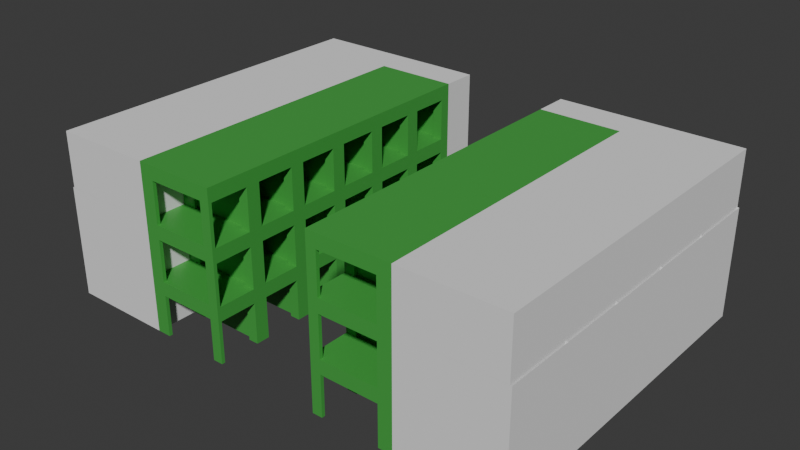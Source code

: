 # Source: pods_modular_version_B-medium24.blend  (saved by Blender 5.1.29; exported with 4.5.12 LTS)
import bpy
from mathutils import Matrix  # noqa: F401  (used for matrix-valued properties, if any)

bpy.ops.wm.read_factory_settings(use_empty=True)
scene = bpy.context.scene
scene.name = 'Scene'

# ---- collections
col_collection = bpy.data.collections.new('Collection'); scene.collection.children.link(col_collection)
col_pody = bpy.data.collections.new('pody'); col_collection.children.link(col_pody)
col_hydraulika_i_wentylacja = bpy.data.collections.new('hydraulika i wentylacja'); col_collection.children.link(col_hydraulika_i_wentylacja)
col_elektryka = bpy.data.collections.new('elektryka'); col_collection.children.link(col_elektryka)
col_toalety = bpy.data.collections.new('toalety'); col_collection.children.link(col_toalety)

# ---- materials (node trees are filled in below, after node groups)
mat_a1_material = bpy.data.materials.new('A1-material')
mat_a1_material.use_backface_culling = True
mat_a1_material_001 = bpy.data.materials.new('A1-material.001')
mat_a1_material_001.use_backface_culling = True

# ---- material node trees
mat_a1_material.use_nodes = True; mat_a1_material.node_tree.nodes.clear()
_N = mat_a1_material.node_tree.nodes; _L = mat_a1_material.node_tree.links
n0 = _N.new('ShaderNodeBsdfPrincipled'); n0.name = 'Principled BSDF'; n0.location = (-200, 100)
n0.inputs[0].default_value = (0.05952, 0.3817, 0.06072, 1.0)
n1 = _N.new('ShaderNodeOutputMaterial'); n1.name = 'Material Output'; n1.location = (200, 100)
_L.new(n0.outputs[0], n1.inputs[0])
n1.is_active_output = True
mat_a1_material_001.use_nodes = True; mat_a1_material_001.node_tree.nodes.clear()
_N = mat_a1_material_001.node_tree.nodes; _L = mat_a1_material_001.node_tree.links
n0 = _N.new('ShaderNodeBsdfPrincipled'); n0.name = 'Principled BSDF'; n0.location = (-200, 100)
n0.inputs[0].default_value = (0.05952, 0.3817, 0.06072, 1.0)
n0.inputs[4].default_value = 0.6
n1 = _N.new('ShaderNodeOutputMaterial'); n1.name = 'Material Output'; n1.location = (200, 100)
_L.new(n0.outputs[0], n1.inputs[0])
n1.is_active_output = True

# ---- world
world_world = bpy.data.worlds.new('World'); scene.world = world_world
world_world.use_nodes = True; world_world.node_tree.nodes.clear()
_N = world_world.node_tree.nodes; _L = world_world.node_tree.links
n0 = _N.new('ShaderNodeOutputWorld'); n0.name = 'World Output'; n0.location = (200, 100)
n1 = _N.new('ShaderNodeBackground'); n1.name = 'Background'; n1.location = (-200, 100)
n1.inputs[0].default_value = (0.05088, 0.05088, 0.05088, 1.0)
_L.new(n1.outputs[0], n0.inputs[0])
n0.is_active_output = True
world_world.color = (0.05088, 0.05088, 0.05088)
world_world.sun_shadow_jitter_overblur = 0.0

# ---- meshes
me_cube_001 = bpy.data.meshes.new('Cube.001')
me_cube_001.from_pydata([(0.4099, 1.3, 1.6), (0.0, 0.0, 1.192), (-2.861e-06, 1.3, 1.6), (-2.861e-06, -4.768e-07, 1.6), (2.4, 0.0, 1.492), (0.4099, -4.768e-07, 1.6), (2.4, 1.3, 1.6), (2.4, -4.768e-07, 1.6), (0.4099, 0.0, 1.492), (0.0, 1.3, 1.192), (0.08, 1.3, 1.192), (0.4099, 1.3, 1.492), (2.4, 1.3, 1.492), (-2.861e-06, 1.5, 1.6), (0.4099, 1.5, 1.6), (2.4, 1.5, 1.6), (0.0, 1.5, 1.192), (2.4, 1.5, 1.492), (0.0, 1.5, 1.192e-07), (0.0, 1.3, 1.192e-07), (0.4099, 1.5, 1.192e-07), (0.4099, 1.3, 1.192e-07), (2.4, 1.5, 1.192e-07), (2.105, 0.0, 0.0), (0.08, 1.3, 1.192e-07), (0.4099, 1.3, 1.192), (2.4, 1.3, 1.192), (0.7398, 1.206, 1.492), (2.4, 1.206, 1.492), (0.4099, 1.198, 1.192), (0.4099, 1.198, 1.492), (2.4, 1.198, 1.492), (2.4, 1.198, 1.192), (2.4, 0.09837, 1.492), (2.4, 0.1, 1.192), (0.4099, 0.0, 1.192), (0.4099, 0.1, 1.192), (2.4, 0.0, 1.192), (0.7398, 0.1, 1.492), (2.105, 0.0, 1.192), (2.105, 1.3, 1.192e-07), (2.105, 1.3, 1.192), (2.105, 1.198, 1.192), (2.105, 0.1, 1.192), (2.4, 1.3, 1.192e-07), (2.105, 1.198, 0.0), (2.4, 1.198, 0.0), (2.4, 0.0, 0.0), (2.4, 0.1, 0.0), (2.105, 0.1, 0.0), (2.105, 0.1, 1.492), (2.105, 1.198, 1.492), (2.4, 1.5, 1.192), (0.0, 0.1, 1.192), (0.0, 0.1, 0.0), (0.0, 0.0, 0.0), (0.4099, 0.1, 0.0), (0.4099, 0.0, 0.0), (0.0, 1.198, 1.192), (0.08, 1.198, 1.192), (0.08, 1.3, 3.576e-07), (2.384e-07, 1.3, 2.384e-07), (0.4099, 1.3, 1.192e-07), (0.4099, 1.198, 1.192e-07), (2.384e-07, 1.198, 1.192e-07), (0.08, 1.198, 1.192e-07)], [], [(9, 58, 53, 1, 3, 2), (2, 3, 5, 0), (0, 5, 7, 6), (5, 3, 1, 35, 8), (6, 7, 4, 28, 12), (5, 8, 4, 7), (1, 53, 54, 55), (15, 6, 12, 17), (14, 0, 6, 15), (13, 2, 0, 14), (16, 9, 2, 13), (9, 16, 18, 19), (60, 62, 63, 65), (18, 24, 19), (21, 20, 22, 44, 40), (24, 18, 20, 21), (41, 25, 21, 40), (52, 26, 44, 22), (61, 60, 65, 64), (14, 15, 22, 20), (26, 12, 31, 32), (36, 29, 27, 38), (51, 30, 29, 42), (42, 41, 40, 45), (12, 11, 30, 51, 31), (18, 13, 14, 20), (34, 33, 4, 37), (34, 37, 47, 48), (50, 43, 36, 38), (35, 39, 37, 4, 8), (25, 41, 42, 29), (40, 44, 46, 45), (26, 32, 46, 44), (32, 42, 45, 46), (41, 26, 44, 40), (36, 43, 39, 35), (49, 48, 47, 23), (39, 43, 49, 23), (37, 39, 23, 47), (43, 34, 48, 49), (50, 33, 31, 51), (31, 32, 42, 51), (51, 50, 38, 27), (33, 34, 32, 31), (43, 50, 51, 42), (34, 43, 42, 32), (17, 12, 26, 52), (29, 36, 53, 58, 59), (54, 56, 57, 55), (36, 35, 57, 56), (53, 36, 56, 54), (35, 1, 55, 57), (59, 58, 64, 65), (10, 25, 62, 60), (9, 10, 60, 61), (29, 59, 65, 63), (25, 29, 63, 62), (58, 9, 61, 64)])
_uv = me_cube_001.uv_layers.new(name='UVMap')
_uv.uv.foreach_set('vector', [0.5, 0.0, 0.5312, 0.0, 0.5625, 0.0, 0.625, 0.0, 0.625, 0.25, 0.5, 0.25, 0.5, 0.25, 0.625, 0.25, 0.625, 0.5, 0.5, 0.5, 0.5, 0.5, 0.625, 0.5, 0.625, 0.5, 0.5, 0.5, 0.625, 0.5, 0.875, 0.5, 0.875, 0.75, 0.6861, 0.8723, 0.625, 0.5666, 0.5, 0.5, 0.625, 0.5, 0.625, 0.5666, 0.5103, 0.5666, 0.5, 0.5666, 0.625, 0.5, 0.625, 0.5666, 0.625, 0.5666, 0.625, 0.5, 0.625, 0.0, 0.5625, 0.0, 0.5625, 0.0, 0.625, 0.0, 0.4375, 0.5, 0.5, 0.5, 0.5, 0.5666, 0.4375, 0.5666, 0.4375, 0.5, 0.5, 0.5, 0.5, 0.5, 0.4375, 0.5, 0.4375, 0.25, 0.5, 0.25, 0.5, 0.5, 0.4375, 0.5, 0.4375, 0.0, 0.5, 0.0, 0.5, 0.25, 0.4375, 0.25, 0.5, 0.0, 0.4375, 0.0, 0.4375, 0.0, 0.5, 0.0, 0.5306, 0.9029, 0.5, 0.5666, 0.5433, 0.9004, 0.5373, 0.4502, 0.4528, 0.9181, 0.5306, 0.9029, 0.5, 0.0, 0.5, 0.5666, 0.4375, 0.5666, 0.4375, 0.5666, 0.5, 0.5666, 0.5, 0.5666, 0.5306, 0.9029, 0.4528, 0.9181, 0.4375, 0.5666, 0.5, 0.5666, 0.5, 0.5666, 0.5, 0.5666, 0.5, 0.5666, 0.5, 0.5666, 0.4375, 0.5666, 0.5, 0.5666, 0.5, 0.5666, 0.4375, 0.5666, 0.5, 0.0, 0.5306, 0.9029, 0.5373, 0.4502, 0.5312, 0.0, 0.4375, 0.5, 0.4375, 0.5, 0.4375, 0.5666, 0.4375, 0.5666, 0.5, 0.5666, 0.5, 0.5666, 0.5, 0.5666, 0.5, 0.5666, 0.6147, 0.8863, 0.5433, 0.9004, 0.5103, 0.5666, 0.5676, 0.5666, 0.5, 0.5666, 0.5, 0.5666, 0.5, 0.5666, 0.5, 0.5666, 0.5, 0.5666, 0.5, 0.5666, 0.5, 0.5666, 0.5, 0.5666, 0.0, 0.0, 0.0, 0.0, 0.0, 0.0, 0.0, 0.0, 0.0, 0.0, 0.4528, 0.9181, 0.4375, 0.25, 0.4375, 0.5, 0.4375, 0.5666, 0.5, 0.5666, 0.5, 0.5666, 0.5, 0.5666, 0.5, 0.5666, 0.5, 0.5666, 0.5, 0.5666, 0.5, 0.5666, 0.5, 0.5666, 0.5, 0.5666, 0.5, 0.5666, 0.5, 0.5666, 0.5, 0.5666, 0.5, 0.5666, 0.5, 0.5666, 0.5, 0.5666, 0.625, 0.5666, 0.625, 0.5666, 0.5, 0.5666, 0.5, 0.5666, 0.5, 0.5666, 0.5, 0.5666, 0.5, 0.5666, 0.5, 0.5666, 0.5, 0.5666, 0.5, 0.5666, 0.5, 0.5666, 0.5, 0.5666, 0.5, 0.5666, 0.5, 0.5666, 0.5, 0.5666, 0.5, 0.5666, 0.5, 0.5666, 0.5, 0.5666, 0.0, 0.0, 0.0, 0.0, 0.0, 0.0, 0.0, 0.0, 0.5, 0.5666, 0.5, 0.5666, 0.5, 0.5666, 0.5, 0.5666, 0.5, 0.5666, 0.5, 0.5666, 0.5, 0.5666, 0.5, 0.5666, 0.5, 0.5666, 0.5, 0.5666, 0.5, 0.5666, 0.5, 0.5666, 0.5, 0.5666, 0.5, 0.5666, 0.5, 0.5666, 0.5, 0.5666, 0.5, 0.5666, 0.5, 0.5666, 0.5, 0.5666, 0.5, 0.5666, 0.0, 0.0, 0.0, 0.0, 0.0, 0.0, 0.0, 0.0, 0.5, 0.5666, 0.5, 0.5666, 0.5, 0.5666, 0.5, 0.5666, 0.5, 0.5666, 0.5, 0.5666, 0.5676, 0.5666, 0.5103, 0.5666, 0.0, 0.0, 0.0, 0.0, 0.0, 0.0, 0.0, 0.0, 0.5, 0.5666, 0.5, 0.5666, 0.5, 0.5666, 0.5, 0.5666, 0.5, 0.5666, 0.5, 0.5666, 0.5, 0.5666, 0.5, 0.5666, 0.4375, 0.5666, 0.5, 0.5666, 0.5, 0.5666, 0.4375, 0.5666, 0.5433, 0.9004, 0.6147, 0.8863, 0.5625, 0.0, 0.5312, 0.0, 0.5373, 0.4502, 0.5625, 0.0, 0.6147, 0.8863, 0.6861, 0.8723, 0.625, 0.0, 0.5, 0.5666, 0.5, 0.5666, 0.5, 0.5666, 0.5, 0.5666, 0.5625, 0.0, 0.6147, 0.8863, 0.6147, 0.8863, 0.5625, 0.0, 0.6861, 0.8723, 0.875, 0.75, 0.875, 0.75, 0.6861, 0.8723, 0.5373, 0.4502, 0.5312, 0.0, 0.5312, 0.0, 0.5373, 0.4502, 0.0, 0.0, 0.0, 0.0, 0.0, 0.0, 0.0, 0.0, 0.0, 0.0, 0.0, 0.0, 0.0, 0.0, 0.0, 0.0, 0.5433, 0.9004, 0.5373, 0.4502, 0.5373, 0.4502, 0.5433, 0.9004, 0.5, 0.5666, 0.5, 0.5666, 0.5, 0.5666, 0.5, 0.5666, 0.5312, 0.0, 0.5, 0.0, 0.5, 0.0, 0.5312, 0.0])
me_cube_001.materials.append(mat_a1_material)
me_cube_001.materials.append(mat_a1_material_001)
me_cube_001.materials.append(None)
me_cube_001.update()
me_cube = bpy.data.meshes.new('Cube')
me_cube.from_pydata([(-2.0, -2.0, 0.0), (-2.0, -2.0, 2.0), (-2.0, -2.384e-07, 0.0), (-2.0, -2.384e-07, 2.0), (0.0, -2.0, 0.0), (0.0, -2.0, 2.0), (0.0, -2.384e-07, 0.0), (0.0, -2.384e-07, 2.0), (-2.0, -2.0, 1.333), (-2.0, -2.384e-07, 1.333), (-5.9, -2.0, 1.333), (-5.9, -2.0, 2.0), (-5.9, -2.384e-07, 2.0), (-5.9, -2.384e-07, 1.333)], [], [(1, 3, 12, 11), (2, 9, 3, 7, 6), (6, 7, 5, 4), (4, 5, 1, 8, 0), (2, 6, 4, 0), (7, 3, 1, 5), (0, 8, 9, 2), (10, 11, 12, 13), (3, 9, 13, 12), (9, 8, 10, 13), (8, 1, 11, 10)])
_uv = me_cube.uv_layers.new(name='UVMap')
_uv.uv.foreach_set('vector', [0.875, 0.75, 0.875, 0.5, 0.875, 0.5, 0.875, 0.75, 0.375, 0.25, 0.5, 0.25, 0.625, 0.25, 0.625, 0.5, 0.375, 0.5, 0.375, 0.5, 0.625, 0.5, 0.625, 0.75, 0.375, 0.75, 0.375, 0.75, 0.625, 0.75, 0.625, 1.0, 0.5, 1.0, 0.375, 1.0, 0.125, 0.5, 0.375, 0.5, 0.375, 0.75, 0.125, 0.75, 0.625, 0.5, 0.875, 0.5, 0.875, 0.75, 0.625, 0.75, 0.375, 0.0, 0.5, 0.0, 0.5, 0.25, 0.375, 0.25, 0.5, 0.0, 0.625, 0.0, 0.625, 0.25, 0.5, 0.25, 0.625, 0.25, 0.5, 0.25, 0.5, 0.25, 0.625, 0.25, 0.5, 0.25, 0.5, 0.0, 0.5, 0.0, 0.5, 0.25, 0.5, 1.0, 0.625, 1.0, 0.625, 1.0, 0.5, 1.0])
me_cube.update()
me_cube_002 = bpy.data.meshes.new('Cube.002')
me_cube_002.from_pydata([(0.0, -2.0, 0.0), (0.0, -2.0, 2.0), (0.0, 0.0, 0.0), (0.0, 0.0, 2.0), (2.0, -2.0, 0.0), (2.0, -2.0, 2.0), (2.0, 0.0, 0.0), (2.0, 0.0, 2.0)], [], [(0, 1, 3, 2), (2, 3, 7, 6), (6, 7, 5, 4), (4, 5, 1, 0), (2, 6, 4, 0), (7, 3, 1, 5)])
_uv = me_cube_002.uv_layers.new(name='UVMap')
_uv.uv.foreach_set('vector', [0.375, 0.0, 0.625, 0.0, 0.625, 0.25, 0.375, 0.25, 0.375, 0.25, 0.625, 0.25, 0.625, 0.5, 0.375, 0.5, 0.375, 0.5, 0.625, 0.5, 0.625, 0.75, 0.375, 0.75, 0.375, 0.75, 0.625, 0.75, 0.625, 1.0, 0.375, 1.0, 0.125, 0.5, 0.375, 0.5, 0.375, 0.75, 0.125, 0.75, 0.625, 0.5, 0.875, 0.5, 0.875, 0.75, 0.625, 0.75])
me_cube_002.update()
me_cube_004 = bpy.data.meshes.new('Cube.004')
me_cube_004.from_pydata([(2.0, -10.0, 0.0), (2.0, -10.0, 3.2), (0.0, -10.0, 0.0), (0.0, -10.0, 3.2), (2.0, -8.0, 0.0), (2.0, -8.0, 3.2), (0.0, -8.0, 0.0), (0.0, -8.05, 0.0), (2.0, -8.05, 3.2), (0.0, -8.05, 3.2), (2.0, -8.05, 0.0), (0.0, -8.0, 3.2), (1.95, -10.0, 0.0), (1.95, -10.0, 3.2), (1.95, -8.05, 0.0), (1.95, -8.05, 3.2)], [], [(7, 2, 3, 9), (12, 0, 1, 13), (14, 12, 2, 7), (6, 4, 5, 11), (14, 12, 0, 10), (14, 15, 8, 10), (4, 6, 7, 14, 10), (5, 4, 10, 8), (11, 5, 8, 15, 9), (6, 11, 9, 7), (7, 9, 15, 14), (9, 3, 13, 15), (2, 12, 13, 3), (15, 13, 12, 14), (1, 8, 10, 0)])
_uv = me_cube_004.uv_layers.new(name='UVMap')
_uv.uv.foreach_set('vector', [0.375, 0.7043, 0.375, 0.75, 0.625, 0.75, 0.625, 0.7043, 0.375, 0.875, 0.375, 1.0, 0.625, 1.0, 0.625, 0.875, 0.25, 0.7043, 0.25, 0.75, 0.375, 0.75, 0.375, 0.7043, 0.375, 0.7, 0.125, 0.7, 0.875, 0.7, 0.625, 0.7, 0.75, 0.7043, 0.75, 0.75, 0.875, 0.75, 0.875, 0.7043, 0.25, 0.7, 0.75, 0.7, 0.875, 0.7, 0.125, 0.7, 0.125, 0.7, 0.375, 0.7, 0.375, 0.7, 0.25, 0.7, 0.125, 0.7, 0.875, 0.7, 0.125, 0.7, 0.125, 0.7, 0.875, 0.7, 0.625, 0.7, 0.875, 0.7, 0.875, 0.7, 0.75, 0.7, 0.625, 0.7, 0.375, 0.7, 0.625, 0.7, 0.625, 0.7, 0.375, 0.7, 0.375, 0.7, 0.625, 0.7, 0.75, 0.7, 0.25, 0.7, 0.625, 0.7043, 0.625, 0.75, 0.75, 0.75, 0.75, 0.7043, 0.375, 0.75, 0.375, 0.875, 0.625, 0.875, 0.625, 0.75, 0.75, 0.7043, 0.75, 0.75, 0.75, 0.75, 0.75, 0.7043, 0.0, 0.0, 0.0, 0.0, 0.0, 0.0, 0.0, 0.0])
me_cube_004.update()

# ---- objects
ob_pod = bpy.data.objects.new('pod', me_cube_001)
ob_pod_001 = bpy.data.objects.new('pod.001', me_cube_001)
ob_pod_002 = bpy.data.objects.new('pod.002', me_cube_001)
ob_pod_003 = bpy.data.objects.new('pod.003', me_cube_001)
ob_pod_004 = bpy.data.objects.new('pod.004', me_cube_001)
ob_pod_005 = bpy.data.objects.new('pod.005', me_cube_001)
ob_pod_006 = bpy.data.objects.new('pod.006', me_cube_001)
ob_pod_007 = bpy.data.objects.new('pod.007', me_cube_001)
ob_pod_008 = bpy.data.objects.new('pod.008', me_cube_001)
ob_pod_009 = bpy.data.objects.new('pod.009', me_cube_001)
ob_pod_010 = bpy.data.objects.new('pod.010', me_cube_001)
ob_pod_011 = bpy.data.objects.new('pod.011', me_cube_001)
ob_pod_012 = bpy.data.objects.new('pod.012', me_cube_001)
ob_pod_013 = bpy.data.objects.new('pod.013', me_cube_001)
ob_pod_014 = bpy.data.objects.new('pod.014', me_cube_001)
ob_pod_015 = bpy.data.objects.new('pod.015', me_cube_001)
ob_pod_016 = bpy.data.objects.new('pod.016', me_cube_001)
ob_pod_017 = bpy.data.objects.new('pod.017', me_cube_001)
ob_pod_018 = bpy.data.objects.new('pod.018', me_cube_001)
ob_pod_019 = bpy.data.objects.new('pod.019', me_cube_001)
ob_pod_020 = bpy.data.objects.new('pod.020', me_cube_001)
ob_pod_021 = bpy.data.objects.new('pod.021', me_cube_001)
ob_pod_022 = bpy.data.objects.new('pod.022', me_cube_001)
ob_pod_023 = bpy.data.objects.new('pod.023', me_cube_001)
ob_pod_024 = bpy.data.objects.new('pod.024', me_cube_001)
ob_pod_025 = bpy.data.objects.new('pod.025', me_cube_001)
ob_pod_026 = bpy.data.objects.new('pod.026', me_cube_001)
ob_pod_027 = bpy.data.objects.new('pod.027', me_cube_001)
ob_pod_028 = bpy.data.objects.new('pod.028', me_cube_001)
ob_pod_029 = bpy.data.objects.new('pod.029', me_cube_001)
ob_pod_030 = bpy.data.objects.new('pod.030', me_cube_001)
ob_pod_031 = bpy.data.objects.new('pod.031', me_cube_001)
ob_pod_032 = bpy.data.objects.new('pod.032', me_cube_001)
ob_pod_033 = bpy.data.objects.new('pod.033', me_cube_001)
ob_pod_034 = bpy.data.objects.new('pod.034', me_cube_001)
ob_pod_035 = bpy.data.objects.new('pod.035', me_cube_001)
ob_przestrze__na_hydraulik__i_wentylacj = bpy.data.objects.new('przestrzeń na hydraulikę i wentylację', me_cube)
ob_przestrze__na_hydraulik__i_wentylacj__001 = bpy.data.objects.new('przestrzeń na hydraulikę i wentylację.001', me_cube)
ob_przestrze__na_elektryk = bpy.data.objects.new('przestrzeń na elektrykę', me_cube_002)
ob_przestrze__na_elektryk__001 = bpy.data.objects.new('przestrzeń na elektrykę.001', me_cube_002)
ob_przestrze__na_toalety_002 = bpy.data.objects.new('przestrzeń na toalety.002', me_cube_004)
ob_przestrze__na_toalety_003 = bpy.data.objects.new('przestrzeń na toalety.003', me_cube_004)
ob_przestrze__na_toalety_001 = bpy.data.objects.new('przestrzeń na toalety.001', me_cube_004)
ob_przestrze__na_toalety_004 = bpy.data.objects.new('przestrzeń na toalety.004', me_cube_004)
ob_przestrze__na_toalety_005 = bpy.data.objects.new('przestrzeń na toalety.005', me_cube_004)
ob_przestrze__na_toalety_006 = bpy.data.objects.new('przestrzeń na toalety.006', me_cube_004)
ob_przestrze__na_toalety_007 = bpy.data.objects.new('przestrzeń na toalety.007', me_cube_004)
ob_przestrze__na_toalety_008 = bpy.data.objects.new('przestrzeń na toalety.008', me_cube_004)
ob_przestrze__na_toalety_009 = bpy.data.objects.new('przestrzeń na toalety.009', me_cube_004)
ob_przestrze__na_toalety_010 = bpy.data.objects.new('przestrzeń na toalety.010', me_cube_004)

# ---- transforms, parenting, visibility, modifiers, constraints
ob_pod.location = (0.0, 0.0, 0.0)
ob_pod_001.location = (0.0, 1.5, 0.0)
ob_pod_002.location = (0.0, 3.0, -1.49e-08)
ob_pod_003.location = (2.861e-06, 4.5, 1.192e-07)
ob_pod_004.location = (2.861e-06, 6.0, 1.192e-07)
ob_pod_005.location = (2.861e-06, 7.5, 1.192e-07)
ob_pod_006.location = (-2.861e-06, 0.0, 1.6)
ob_pod_007.location = (-2.861e-06, 1.5, 1.6)
ob_pod_008.location = (-2.861e-06, 3.0, 1.6)
ob_pod_009.location = (0.0, 4.5, 1.6)
ob_pod_010.location = (0.0, 6.0, 1.6)
ob_pod_011.location = (0.0, 7.5, 1.6)
ob_pod_012.location = (-2.861e-06, 0.0, 3.2)
ob_pod_013.location = (-2.861e-06, 1.5, 3.2)
ob_pod_014.location = (-2.861e-06, 3.0, 3.2)
ob_pod_015.location = (0.0, 4.5, 3.2)
ob_pod_016.location = (0.0, 6.0, 3.2)
ob_pod_017.location = (0.0, 7.5, 3.2)
ob_pod_018.location = (7.89, 0.0, 0.0)
ob_pod_018.scale = (-1.0, 1.0, 1.0)
ob_pod_019.location = (7.89, 1.5, 0.0)
ob_pod_019.scale = (-1.0, 1.0, 1.0)
ob_pod_020.location = (7.89, 3.0, 0.0)
ob_pod_020.scale = (-1.0, 1.0, 1.0)
ob_pod_021.location = (7.89, 4.5, 1.192e-07)
ob_pod_021.scale = (-1.0, 1.0, 1.0)
ob_pod_022.location = (7.89, 6.0, 1.192e-07)
ob_pod_022.scale = (-1.0, 1.0, 1.0)
ob_pod_023.location = (7.89, 7.5, 1.192e-07)
ob_pod_023.scale = (-1.0, 1.0, 1.0)
ob_pod_024.location = (7.89, 0.0, 1.6)
ob_pod_024.scale = (-1.0, 1.0, 1.0)
ob_pod_025.location = (7.89, 1.5, 1.6)
ob_pod_025.scale = (-1.0, 1.0, 1.0)
ob_pod_026.location = (7.89, 3.0, 1.6)
ob_pod_026.scale = (-1.0, 1.0, 1.0)
ob_pod_027.location = (7.89, 4.5, 1.6)
ob_pod_027.scale = (-1.0, 1.0, 1.0)
ob_pod_028.location = (7.89, 6.0, 1.6)
ob_pod_028.scale = (-1.0, 1.0, 1.0)
ob_pod_029.location = (7.89, 7.5, 1.6)
ob_pod_029.scale = (-1.0, 1.0, 1.0)
ob_pod_030.location = (7.89, 0.0, 3.2)
ob_pod_030.scale = (-1.0, 1.0, 1.0)
ob_pod_031.location = (7.89, 1.5, 3.2)
ob_pod_031.scale = (-1.0, 1.0, 1.0)
ob_pod_032.location = (7.89, 3.0, 3.2)
ob_pod_032.scale = (-1.0, 1.0, 1.0)
ob_pod_033.location = (7.89, 4.5, 3.2)
ob_pod_033.scale = (-1.0, 1.0, 1.0)
ob_pod_034.location = (7.89, 6.0, 3.2)
ob_pod_034.scale = (-1.0, 1.0, 1.0)
ob_pod_035.location = (7.89, 7.5, 3.2)
ob_pod_035.scale = (-1.0, 1.0, 1.0)
ob_przestrze__na_hydraulik__i_wentylacj.location = (0.0, 10.0, 0.0)
ob_przestrze__na_hydraulik__i_wentylacj.scale = (0.5, 5.0, 2.4)
ob_przestrze__na_hydraulik__i_wentylacj__001.location = (7.89, 10.0, 0.0)
ob_przestrze__na_hydraulik__i_wentylacj__001.scale = (-0.5, 5.0, 2.4)
ob_przestrze__na_elektryk.location = (0.0, 10.0, 0.0)
ob_przestrze__na_elektryk.scale = (1.2, 0.5, 2.4)
ob_przestrze__na_elektryk__001.location = (7.89, 10.0, 0.0)
ob_przestrze__na_elektryk__001.scale = (-1.2, 0.5, 2.4)
ob_przestrze__na_toalety_002.location = (8.89, 10.0, 0.0)
ob_przestrze__na_toalety_003.location = (8.89, 12.0, 0.0)
ob_przestrze__na_toalety_001.location = (8.89, 14.0, 0.0)
ob_przestrze__na_toalety_004.location = (8.89, 16.0, 0.0)
ob_przestrze__na_toalety_005.location = (8.89, 18.0, 0.0)
ob_przestrze__na_toalety_006.location = (-1.0, 10.0, 0.0)
ob_przestrze__na_toalety_006.scale = (-1.0, 1.0, 1.0)
ob_przestrze__na_toalety_007.location = (-1.0, 12.0, 0.0)
ob_przestrze__na_toalety_007.scale = (-1.0, 1.0, 1.0)
ob_przestrze__na_toalety_008.location = (-1.0, 14.0, 0.0)
ob_przestrze__na_toalety_008.scale = (-1.0, 1.0, 1.0)
ob_przestrze__na_toalety_009.location = (-1.0, 16.0, 0.0)
ob_przestrze__na_toalety_009.scale = (-1.0, 1.0, 1.0)
ob_przestrze__na_toalety_010.location = (-1.0, 18.0, 0.0)
ob_przestrze__na_toalety_010.scale = (-1.0, 1.0, 1.0)

# ---- collection membership
col_pody.objects.link(ob_pod)
col_pody.objects.link(ob_pod_001)
col_pody.objects.link(ob_pod_002)
col_pody.objects.link(ob_pod_003)
col_pody.objects.link(ob_pod_004)
col_pody.objects.link(ob_pod_005)
col_pody.objects.link(ob_pod_006)
col_pody.objects.link(ob_pod_007)
col_pody.objects.link(ob_pod_008)
col_pody.objects.link(ob_pod_009)
col_pody.objects.link(ob_pod_010)
col_pody.objects.link(ob_pod_011)
col_pody.objects.link(ob_pod_012)
col_pody.objects.link(ob_pod_013)
col_pody.objects.link(ob_pod_014)
col_pody.objects.link(ob_pod_015)
col_pody.objects.link(ob_pod_016)
col_pody.objects.link(ob_pod_017)
col_pody.objects.link(ob_pod_018)
col_pody.objects.link(ob_pod_019)
col_pody.objects.link(ob_pod_020)
col_pody.objects.link(ob_pod_021)
col_pody.objects.link(ob_pod_022)
col_pody.objects.link(ob_pod_023)
col_pody.objects.link(ob_pod_024)
col_pody.objects.link(ob_pod_025)
col_pody.objects.link(ob_pod_026)
col_pody.objects.link(ob_pod_027)
col_pody.objects.link(ob_pod_028)
col_pody.objects.link(ob_pod_029)
col_pody.objects.link(ob_pod_030)
col_pody.objects.link(ob_pod_031)
col_pody.objects.link(ob_pod_032)
col_pody.objects.link(ob_pod_033)
col_pody.objects.link(ob_pod_034)
col_pody.objects.link(ob_pod_035)
col_hydraulika_i_wentylacja.objects.link(ob_przestrze__na_hydraulik__i_wentylacj)
col_hydraulika_i_wentylacja.objects.link(ob_przestrze__na_hydraulik__i_wentylacj__001)
col_elektryka.objects.link(ob_przestrze__na_elektryk)
col_elektryka.objects.link(ob_przestrze__na_elektryk__001)
col_toalety.objects.link(ob_przestrze__na_toalety_002)
col_toalety.objects.link(ob_przestrze__na_toalety_003)
col_toalety.objects.link(ob_przestrze__na_toalety_001)
col_toalety.objects.link(ob_przestrze__na_toalety_004)
col_toalety.objects.link(ob_przestrze__na_toalety_005)
col_toalety.objects.link(ob_przestrze__na_toalety_006)
col_toalety.objects.link(ob_przestrze__na_toalety_007)
col_toalety.objects.link(ob_przestrze__na_toalety_008)
col_toalety.objects.link(ob_przestrze__na_toalety_009)
col_toalety.objects.link(ob_przestrze__na_toalety_010)

# ---- scene / render settings (as saved in the file)
scene.frame_start = 1; scene.frame_end = 250; scene.frame_set(1)
scene.render.engine = 'BLENDER_EEVEE_NEXT'
scene.render.bake_bias = 0.0
scene.render.bake_samples = 0
scene.cycles.sampling_pattern = 'TABULATED_SOBOL'
scene.eevee.use_volume_custom_range = False
bpy.context.view_layer.update()

# ---- added for rendering (the .blend has no active camera and no usable light): camera, sun
cam_auto = bpy.data.cameras.new('AutoCamera')
cam_auto.lens = 50.0
cam_auto.sensor_width = 36.0
cam_auto.clip_end = 1000.0
ob_auto_camera = bpy.data.objects.new('AutoCamera', cam_auto)
scene.collection.objects.link(ob_auto_camera)
ob_auto_camera.location = (20.3909, -14.7353, 15.5569)
ob_auto_camera.rotation_euler = (1.09748, -7.21219e-08, 0.694738)
scene.camera = ob_auto_camera
light_auto_sun = bpy.data.lights.new('AutoSun', 'SUN')
light_auto_sun.energy = 3.0
light_auto_sun.angle = 0.0523599
ob_auto_sun = bpy.data.objects.new('AutoSun', light_auto_sun)
scene.collection.objects.link(ob_auto_sun)
ob_auto_sun.rotation_euler = (0.872665, 0.174533, 0.523599)
bpy.context.view_layer.update()
